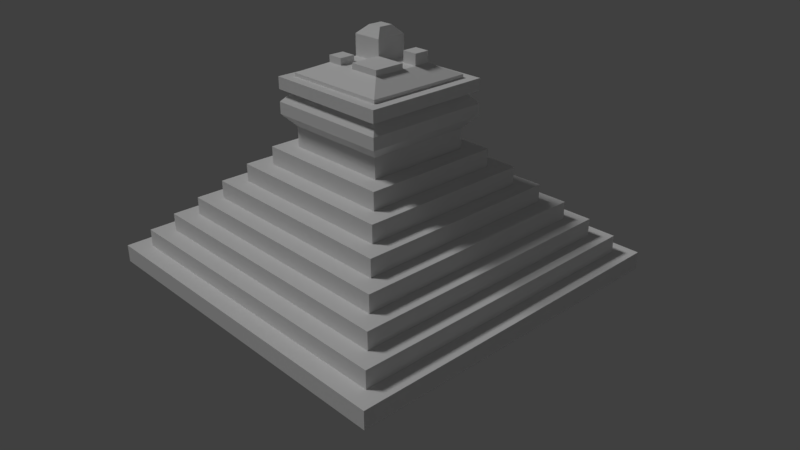 # Source: piramide_maia_curso.blend  (saved by Blender 2.79.0; exported with 4.5.12 LTS)
import bpy
from mathutils import Matrix  # noqa: F401  (used for matrix-valued properties, if any)

bpy.ops.wm.read_factory_settings(use_empty=True)
scene = bpy.context.scene
scene.name = 'Scene'

# ---- collections
col_collection_1 = bpy.data.collections.new('Collection 1'); scene.collection.children.link(col_collection_1)

# ---- materials (node trees are filled in below, after node groups)
mat_material = bpy.data.materials.new('Material')
mat_material.alpha_threshold = 0.0
mat_material.use_transparent_shadow = False
mat_material.roughness = 0.5
mat_material.line_color = (0.0, 0.0, 0.0, 1.0)

# ---- material node trees

# ---- world
world_world = bpy.data.worlds.new('World'); scene.world = world_world
world_world.color = (0.05088, 0.05088, 0.05088)
world_world.use_sun_shadow = False
world_world.sun_shadow_jitter_overblur = 0.0
world_world.cycles.sampling_method = 'MANUAL'

# ---- cameras
cam_camera = bpy.data.cameras.new('Camera')
cam_camera.clip_end = 100.0
cam_camera.lens = 35.0
cam_camera.sensor_width = 32.0
cam_camera.sensor_height = 18.0
cam_camera.ortho_scale = 7.314
cam_camera.dof.focus_distance = 0.0
cam_camera.dof.aperture_fstop = 128.0

# ---- lights
light_lamp = bpy.data.lights.new('Lamp', 'SUN')
light_lamp.transmission_factor = 0.0
light_lamp.cutoff_distance = 30.0
light_lamp.angle = 0.1993
light_lamp.energy = 1.0
light_lamp.shadow_buffer_clip_start = 1.001
light_lamp.shadow_soft_size = 0.1
light_lamp.shadow_cascade_max_distance = 1000.0

# ---- meshes
me_cube_002 = bpy.data.meshes.new('Cube.002')
me_cube_002.from_pydata([(1.041, -1.0, -7.941), (-0.9594, -1.0, -7.941), (-0.9594, 1.0, -7.941), (1.041, 1.0, -7.941), (0.9406, -0.9, -5.941), (-0.8594, -0.9, -5.941), (-0.8594, 0.9, -5.941), (0.9406, 0.9, -5.941), (1.041, -1.0, -5.941), (-0.9594, -1.0, -5.941), (1.041, 1.0, -5.941), (-0.9594, 1.0, -5.941), (0.8406, -0.8, -3.941), (-0.7594, -0.8, -3.941), (0.8406, 0.8, -3.941), (-0.7594, 0.8, -3.941), (0.9406, -0.9, -3.941), (-0.8594, -0.9, -3.941), (0.9406, 0.9, -3.941), (-0.8594, 0.9, -3.941), (0.7406, -0.7, -1.941), (-0.6594, -0.7, -1.941), (0.7406, 0.7, -1.941), (-0.6594, 0.7, -1.941), (0.8406, -0.8, -1.941), (-0.7594, -0.8, -1.941), (0.8406, 0.8, -1.941), (-0.7594, 0.8, -1.941), (0.6406, -0.6, 0.05895), (-0.5594, -0.6, 0.05895), (0.6406, 0.6, 0.05895), (-0.5594, 0.6, 0.05895), (0.7406, -0.7, 0.05895), (-0.6594, -0.7, 0.05895), (0.7406, 0.7, 0.05895), (-0.6594, 0.7, 0.05895), (0.5406, -0.5, 2.059), (-0.4594, -0.5, 2.059), (0.5406, 0.5, 2.059), (-0.4594, 0.5, 2.059), (0.6406, -0.6, 2.059), (-0.5594, -0.6, 2.059), (0.6406, 0.6, 2.059), (-0.5594, 0.6, 2.059), (0.4406, -0.4, 4.059), (-0.3594, -0.4, 4.059), (0.4406, 0.4, 4.059), (-0.3594, 0.4, 4.059), (0.5406, -0.5, 4.059), (-0.4594, -0.5, 4.059), (0.5406, 0.5, 4.059), (-0.4594, 0.5, 4.059), (0.3406, -0.3, 6.059), (-0.2594, -0.3, 6.059), (0.3406, 0.3, 6.059), (-0.2594, 0.3, 6.059), (0.4406, -0.4, 6.059), (-0.3594, -0.4, 6.059), (0.4406, 0.4, 6.059), (-0.3594, 0.4, 6.059), (0.3406, -0.3, 14.06), (-0.2594, -0.3, 14.06), (0.3406, 0.3, 14.06), (-0.2594, 0.3, 14.06), (-0.8594, -0.15, -5.941), (-0.7594, -0.15, -3.941), (-0.5594, -0.15, 2.059), (-0.4594, -0.15, 2.059), (-0.2594, -0.15, 14.06), (-0.6594, -0.15, -1.941), (0.7406, -0.15, 0.05895), (-0.6594, -0.15, 0.05895), (0.5406, -0.15, 4.059), (0.3406, -0.15, 6.059), (0.3406, -0.15, 14.06), (1.041, -0.15, -5.941), (-0.9594, -0.15, -5.941), (0.9406, -0.15, -5.941), (0.8406, -0.15, -3.941), (0.7406, -0.15, -1.941), (0.6406, -0.15, 0.05895), (0.6406, -0.15, 2.059), (-0.3594, -0.15, 4.059), (0.4406, -0.15, 6.059), (-0.3594, -0.15, 6.059), (1.041, -0.15, -7.941), (-0.9594, -0.15, -7.941), (0.9406, -0.15, -3.941), (-0.8594, -0.15, -3.941), (0.8406, -0.15, -1.941), (-0.7594, -0.15, -1.941), (-0.5594, -0.15, 0.05895), (0.5406, -0.15, 2.059), (-0.4594, -0.15, 4.059), (0.4406, -0.15, 4.059), (-0.2594, -0.15, 6.059), (1.041, 0.15, -7.941), (-0.9594, 0.15, -7.941), (0.9406, 0.15, -3.941), (-0.8594, 0.15, -3.941), (0.8406, 0.15, -1.941), (-0.7594, 0.15, -1.941), (-0.5594, 0.15, 0.05895), (0.5406, 0.15, 2.059), (-0.4594, 0.15, 4.059), (0.4406, 0.15, 4.059), (-0.2594, 0.15, 6.059), (1.041, 0.15, -5.941), (-0.9594, 0.15, -5.941), (0.9406, 0.15, -5.941), (-0.8594, 0.15, -5.941), (0.8406, 0.15, -3.941), (-0.7594, 0.15, -3.941), (0.7406, 0.15, -1.941), (-0.6594, 0.15, -1.941), (0.7406, 0.15, 0.05895), (-0.6594, 0.15, 0.05895), (0.6406, 0.15, 0.05895), (0.6406, 0.15, 2.059), (-0.5594, 0.15, 2.059), (-0.4594, 0.15, 2.059), (0.5406, 0.15, 4.059), (-0.3594, 0.15, 4.059), (0.4406, 0.15, 6.059), (-0.3594, 0.15, 6.059), (0.3406, 0.15, 6.059), (0.3406, 0.15, 14.06), (-0.2594, 0.15, 14.06), (-1.059, -0.15, -7.941), (-1.059, 0.15, -7.941), (-0.3594, -0.13, 6.059), (-1.059, -0.13, -7.941), (-0.3594, 0.13, 6.059), (-1.059, 0.13, -7.941), (-1.059, -0.15, -6.941), (-0.3594, -0.15, 7.059), (-1.059, 0.15, -6.941), (-0.3594, 0.15, 7.059), (-1.059, -0.13, -6.941), (-0.3594, -0.13, 7.059), (-1.059, 0.13, -6.941), (-0.3594, 0.13, 7.059), (-0.2594, -0.15, 6.059), (-0.2594, -0.13, 6.059), (-0.2594, 0.13, 6.059), (-0.2594, 0.15, 6.059), (-0.2594, -0.15, 7.059), (-0.2594, -0.13, 7.059), (-0.2594, 0.13, 7.059), (-0.2594, 0.15, 7.059)], [], [(96, 97, 2, 3), (5, 4, 16, 17), (0, 8, 9, 1), (97, 108, 11, 2), (2, 11, 10, 3), (107, 96, 3, 10), (4, 5, 9, 8), (77, 4, 8, 75), (110, 6, 11, 108), (6, 7, 10, 11), (65, 13, 25, 90), (7, 6, 19, 18), (109, 7, 18, 98), (64, 5, 17, 88), (12, 13, 17, 16), (78, 12, 16, 87), (112, 15, 19, 99), (15, 14, 18, 19), (113, 22, 34, 115), (13, 12, 24, 25), (14, 15, 27, 26), (111, 14, 26, 100), (20, 21, 25, 24), (79, 20, 24, 89), (114, 23, 27, 101), (23, 22, 26, 27), (30, 31, 43, 42), (69, 21, 33, 71), (21, 20, 32, 33), (22, 23, 35, 34), (28, 29, 33, 32), (80, 28, 32, 70), (102, 31, 35, 116), (31, 30, 34, 35), (67, 37, 49, 93), (117, 30, 42, 118), (91, 29, 41, 66), (29, 28, 40, 41), (36, 37, 41, 40), (92, 36, 40, 81), (120, 39, 43, 119), (39, 38, 42, 43), (82, 45, 57, 84), (37, 36, 48, 49), (38, 39, 51, 50), (103, 38, 50, 121), (44, 45, 49, 48), (94, 44, 48, 72), (122, 47, 51, 104), (47, 46, 50, 51), (54, 55, 63, 62), (45, 44, 56, 57), (46, 47, 59, 58), (105, 46, 58, 123), (52, 53, 57, 56), (73, 52, 56, 83), (106, 55, 59, 124), (55, 54, 58, 59), (126, 62, 63, 127), (125, 54, 62, 126), (95, 53, 61, 68), (53, 52, 60, 61), (52, 73, 74, 60), (60, 74, 68, 61), (53, 95, 84, 57), (44, 94, 83, 56), (45, 82, 93, 49), (36, 92, 72, 48), (37, 67, 66, 41), (28, 80, 81, 40), (29, 91, 71, 33), (21, 69, 90, 25), (12, 78, 89, 24), (20, 79, 70, 32), (13, 65, 88, 17), (4, 77, 87, 16), (5, 64, 76, 9), (8, 0, 85, 75), (1, 9, 76, 86), (0, 1, 86, 85), (109, 77, 75, 107), (111, 78, 87, 98), (113, 79, 89, 100), (117, 80, 70, 115), (103, 92, 81, 118), (122, 82, 84, 124), (105, 94, 72, 121), (125, 73, 83, 123), (106, 95, 68, 127), (55, 106, 127, 63), (54, 125, 123, 58), (46, 105, 121, 50), (47, 122, 124, 59), (38, 103, 118, 42), (31, 102, 119, 43), (39, 120, 104, 51), (30, 117, 115, 34), (23, 114, 116, 35), (22, 113, 100, 26), (14, 111, 98, 18), (6, 110, 99, 19), (15, 112, 101, 27), (7, 109, 107, 10), (73, 125, 126, 74), (74, 126, 127, 68), (95, 106, 124, 84), (94, 105, 123, 83), (92, 103, 121, 72), (80, 117, 118, 81), (78, 111, 100, 89), (79, 113, 115, 70), (77, 109, 98, 87), (75, 85, 96, 107), (85, 86, 97, 96), (131, 128, 134, 138), (86, 82, 84, 128), (97, 86, 128, 129), (122, 97, 129, 124), (133, 132, 141, 140), (130, 132, 133, 131), (134, 135, 139, 138), (137, 136, 140, 141), (124, 129, 136, 137), (135, 84, 142, 146), (137, 141, 148, 149), (130, 131, 138, 139), (128, 84, 135, 134), (129, 133, 140, 136), (144, 145, 149, 148), (142, 143, 147, 146), (139, 135, 146, 147), (124, 137, 149, 145), (132, 124, 145, 144), (84, 130, 143, 142), (130, 139, 147, 143), (141, 132, 144, 148)])
me_cube_002.materials.append(mat_material)
me_cube_002.use_remesh_preserve_volume = False
me_cube_002.use_remesh_preserve_attributes = False
me_cube_002.use_mirror_vertex_groups = False
me_cube_002.update()
me_cube_001 = bpy.data.meshes.new('Cube.001')
me_cube_001.from_pydata([(1.041, -1.0, -7.941), (-0.9594, -1.0, -7.941), (-0.9594, 1.0, -7.941), (1.041, 1.0, -7.941), (0.9406, -0.9, -5.941), (-0.8594, -0.9, -5.941), (-0.8594, 0.9, -5.941), (0.9406, 0.9, -5.941), (1.041, -1.0, -5.941), (-0.9594, -1.0, -5.941), (1.041, 1.0, -5.941), (-0.9594, 1.0, -5.941), (0.8406, -0.8, -3.941), (-0.7594, -0.8, -3.941), (0.8406, 0.8, -3.941), (-0.7594, 0.8, -3.941), (0.9406, -0.9, -3.941), (-0.8594, -0.9, -3.941), (0.9406, 0.9, -3.941), (-0.8594, 0.9, -3.941), (0.7406, -0.7, -1.941), (-0.6594, -0.7, -1.941), (0.7406, 0.7, -1.941), (-0.6594, 0.7, -1.941), (0.8406, -0.8, -1.941), (-0.7594, -0.8, -1.941), (0.8406, 0.8, -1.941), (-0.7594, 0.8, -1.941), (0.6406, -0.6, 0.05895), (-0.5594, -0.6, 0.05895), (0.6406, 0.6, 0.05895), (-0.5594, 0.6, 0.05895), (0.7406, -0.7, 0.05895), (-0.6594, -0.7, 0.05895), (0.7406, 0.7, 0.05895), (-0.6594, 0.7, 0.05895), (0.5406, -0.5, 2.059), (-0.4594, -0.5, 2.059), (0.5406, 0.5, 2.059), (-0.4594, 0.5, 2.059), (0.6406, -0.6, 2.059), (-0.5594, -0.6, 2.059), (0.6406, 0.6, 2.059), (-0.5594, 0.6, 2.059), (0.4406, -0.4, 4.059), (-0.3594, -0.4, 4.059), (0.4406, 0.4, 4.059), (-0.3594, 0.4, 4.059), (0.5406, -0.5, 4.059), (-0.4594, -0.5, 4.059), (0.5406, 0.5, 4.059), (-0.4594, 0.5, 4.059), (0.3406, -0.3, 6.059), (-0.2594, -0.3, 6.059), (0.3406, 0.3, 6.059), (-0.2594, 0.3, 6.059), (0.4406, -0.4, 6.059), (-0.3594, -0.4, 6.059), (0.4406, 0.4, 6.059), (-0.3594, 0.4, 6.059), (0.3406, -0.3, 14.06), (-0.2594, -0.3, 14.06), (0.3406, 0.3, 14.06), (-0.2594, 0.3, 14.06), (-0.8594, -0.15, -5.941), (-0.7594, -0.15, -3.941), (-0.5594, -0.15, 2.059), (-0.4594, -0.15, 2.059), (-0.2594, -0.15, 14.06), (-0.6594, -0.15, -1.941), (0.7406, -0.15, 0.05895), (-0.6594, -0.15, 0.05895), (0.5406, -0.15, 4.059), (0.3406, -0.15, 6.059), (0.3406, -0.15, 14.06), (1.041, -0.15, -5.941), (-0.9594, -0.15, -5.941), (0.9406, -0.15, -5.941), (0.8406, -0.15, -3.941), (0.7406, -0.15, -1.941), (0.6406, -0.15, 0.05895), (0.6406, -0.15, 2.059), (-0.3594, -0.15, 4.059), (0.4406, -0.15, 6.059), (-0.3594, -0.15, 6.059), (1.041, -0.15, -7.941), (-0.9594, -0.15, -7.941), (0.9406, -0.15, -3.941), (-0.8594, -0.15, -3.941), (0.8406, -0.15, -1.941), (-0.7594, -0.15, -1.941), (-0.5594, -0.15, 0.05895), (0.5406, -0.15, 2.059), (-0.4594, -0.15, 4.059), (0.4406, -0.15, 4.059), (-0.2594, -0.15, 6.059), (1.041, 0.15, -7.941), (-0.9594, 0.15, -7.941), (0.9406, 0.15, -3.941), (-0.8594, 0.15, -3.941), (0.8406, 0.15, -1.941), (-0.7594, 0.15, -1.941), (-0.5594, 0.15, 0.05895), (0.5406, 0.15, 2.059), (-0.4594, 0.15, 4.059), (0.4406, 0.15, 4.059), (-0.2594, 0.15, 6.059), (1.041, 0.15, -5.941), (-0.9594, 0.15, -5.941), (0.9406, 0.15, -5.941), (-0.8594, 0.15, -5.941), (0.8406, 0.15, -3.941), (-0.7594, 0.15, -3.941), (0.7406, 0.15, -1.941), (-0.6594, 0.15, -1.941), (0.7406, 0.15, 0.05895), (-0.6594, 0.15, 0.05895), (0.6406, 0.15, 0.05895), (0.6406, 0.15, 2.059), (-0.5594, 0.15, 2.059), (-0.4594, 0.15, 2.059), (0.5406, 0.15, 4.059), (-0.3594, 0.15, 4.059), (0.4406, 0.15, 6.059), (-0.3594, 0.15, 6.059), (0.3406, 0.15, 6.059), (0.3406, 0.15, 14.06), (-0.2594, 0.15, 14.06), (-1.059, -0.15, -7.941), (-1.059, 0.15, -7.941), (-0.3594, -0.13, 6.059), (-1.059, -0.13, -7.941), (-0.3594, 0.13, 6.059), (-1.059, 0.13, -7.941), (-1.059, -0.15, -6.941), (-0.3594, -0.15, 7.059), (-1.059, 0.15, -6.941), (-0.3594, 0.15, 7.059), (-1.059, -0.13, -6.941), (-0.3594, -0.13, 7.059), (-1.059, 0.13, -6.941), (-0.3594, 0.13, 7.059), (-0.2594, -0.15, 6.059), (-0.2594, -0.13, 6.059), (-0.2594, 0.13, 6.059), (-0.2594, 0.15, 6.059), (-0.2594, -0.15, 7.059), (-0.2594, -0.13, 7.059), (-0.2594, 0.13, 7.059), (-0.2594, 0.15, 7.059)], [], [(96, 97, 2, 3), (5, 4, 16, 17), (0, 8, 9, 1), (97, 108, 11, 2), (2, 11, 10, 3), (107, 96, 3, 10), (4, 5, 9, 8), (77, 4, 8, 75), (110, 6, 11, 108), (6, 7, 10, 11), (65, 13, 25, 90), (7, 6, 19, 18), (109, 7, 18, 98), (64, 5, 17, 88), (12, 13, 17, 16), (78, 12, 16, 87), (112, 15, 19, 99), (15, 14, 18, 19), (113, 22, 34, 115), (13, 12, 24, 25), (14, 15, 27, 26), (111, 14, 26, 100), (20, 21, 25, 24), (79, 20, 24, 89), (114, 23, 27, 101), (23, 22, 26, 27), (30, 31, 43, 42), (69, 21, 33, 71), (21, 20, 32, 33), (22, 23, 35, 34), (28, 29, 33, 32), (80, 28, 32, 70), (102, 31, 35, 116), (31, 30, 34, 35), (67, 37, 49, 93), (117, 30, 42, 118), (91, 29, 41, 66), (29, 28, 40, 41), (36, 37, 41, 40), (92, 36, 40, 81), (120, 39, 43, 119), (39, 38, 42, 43), (82, 45, 57, 84), (37, 36, 48, 49), (38, 39, 51, 50), (103, 38, 50, 121), (44, 45, 49, 48), (94, 44, 48, 72), (122, 47, 51, 104), (47, 46, 50, 51), (54, 55, 63, 62), (45, 44, 56, 57), (46, 47, 59, 58), (105, 46, 58, 123), (52, 53, 57, 56), (73, 52, 56, 83), (106, 55, 59, 124), (55, 54, 58, 59), (126, 62, 63, 127), (125, 54, 62, 126), (95, 53, 61, 68), (53, 52, 60, 61), (52, 73, 74, 60), (60, 74, 68, 61), (53, 95, 84, 57), (44, 94, 83, 56), (45, 82, 93, 49), (36, 92, 72, 48), (37, 67, 66, 41), (28, 80, 81, 40), (29, 91, 71, 33), (21, 69, 90, 25), (12, 78, 89, 24), (20, 79, 70, 32), (13, 65, 88, 17), (4, 77, 87, 16), (5, 64, 76, 9), (8, 0, 85, 75), (1, 9, 76, 86), (0, 1, 86, 85), (109, 77, 75, 107), (111, 78, 87, 98), (113, 79, 89, 100), (117, 80, 70, 115), (103, 92, 81, 118), (122, 82, 84, 124), (105, 94, 72, 121), (125, 73, 83, 123), (106, 95, 68, 127), (55, 106, 127, 63), (54, 125, 123, 58), (46, 105, 121, 50), (47, 122, 124, 59), (38, 103, 118, 42), (31, 102, 119, 43), (39, 120, 104, 51), (30, 117, 115, 34), (23, 114, 116, 35), (22, 113, 100, 26), (14, 111, 98, 18), (6, 110, 99, 19), (15, 112, 101, 27), (7, 109, 107, 10), (73, 125, 126, 74), (74, 126, 127, 68), (95, 106, 124, 84), (94, 105, 123, 83), (92, 103, 121, 72), (80, 117, 118, 81), (78, 111, 100, 89), (79, 113, 115, 70), (77, 109, 98, 87), (75, 85, 96, 107), (85, 86, 97, 96), (131, 128, 134, 138), (86, 82, 84, 128), (97, 86, 128, 129), (122, 97, 129, 124), (133, 132, 141, 140), (130, 132, 133, 131), (134, 135, 139, 138), (137, 136, 140, 141), (124, 129, 136, 137), (135, 84, 142, 146), (137, 141, 148, 149), (130, 131, 138, 139), (128, 84, 135, 134), (129, 133, 140, 136), (144, 145, 149, 148), (142, 143, 147, 146), (139, 135, 146, 147), (124, 137, 149, 145), (132, 124, 145, 144), (84, 130, 143, 142), (130, 139, 147, 143), (141, 132, 144, 148)])
me_cube_001.materials.append(mat_material)
me_cube_001.use_remesh_preserve_volume = False
me_cube_001.use_remesh_preserve_attributes = False
me_cube_001.use_mirror_vertex_groups = False
me_cube_001.update()
me_cube = bpy.data.meshes.new('Cube')
me_cube.from_pydata([(1.091, -1.091, -1.0), (-0.9093, -1.091, -1.0), (-0.9093, 0.9093, -1.0), (1.091, 0.9093, -1.0), (0.9907, -0.9907, 1.0), (-0.8093, -0.9907, 1.0), (-0.8093, 0.8093, 1.0), (0.9907, 0.8093, 1.0), (1.091, -1.091, 1.0), (-0.9093, -1.091, 1.0), (1.091, 0.9093, 1.0), (-0.9093, 0.9093, 1.0), (0.8907, -0.8907, 3.0), (-0.7093, -0.8907, 3.0), (0.8907, 0.7093, 3.0), (-0.7093, 0.7093, 3.0), (0.9907, -0.9907, 3.0), (-0.8093, -0.9907, 3.0), (0.9907, 0.8093, 3.0), (-0.8093, 0.8093, 3.0), (0.7907, -0.7907, 5.0), (-0.6093, -0.7907, 5.0), (0.7907, 0.6093, 5.0), (-0.6093, 0.6093, 5.0), (0.8907, -0.8907, 5.0), (-0.7093, -0.8907, 5.0), (0.8907, 0.7093, 5.0), (-0.7093, 0.7093, 5.0), (0.6907, -0.6907, 7.0), (-0.5093, -0.6907, 7.0), (0.6907, 0.5093, 7.0), (-0.5093, 0.5093, 7.0), (0.7907, -0.7907, 7.0), (-0.6093, -0.7907, 7.0), (0.7907, 0.6093, 7.0), (-0.6093, 0.6093, 7.0), (0.5907, -0.5907, 9.0), (-0.4093, -0.5907, 9.0), (0.5907, 0.4093, 9.0), (-0.4093, 0.4093, 9.0), (0.6907, -0.6907, 9.0), (-0.5093, -0.6907, 9.0), (0.6907, 0.5093, 9.0), (-0.5093, 0.5093, 9.0), (0.4907, -0.4907, 11.0), (-0.3093, -0.4907, 11.0), (0.4907, 0.3093, 11.0), (-0.3093, 0.3093, 11.0), (0.5907, -0.5907, 11.0), (-0.4093, -0.5907, 11.0), (0.5907, 0.4093, 11.0), (-0.4093, 0.4093, 11.0), (0.3907, -0.3907, 13.0), (-0.2093, -0.3907, 13.0), (0.3907, 0.2093, 13.0), (-0.2093, 0.2093, 13.0), (0.4907, -0.4907, 13.0), (-0.3093, -0.4907, 13.0), (0.4907, 0.3093, 13.0), (-0.3093, 0.3093, 13.0), (0.3907, -0.3907, 21.0), (-0.2093, -0.3907, 21.0), (0.3907, 0.2093, 21.0), (-0.2093, 0.2093, 21.0), (-0.8093, -0.2407, 1.0), (-0.7093, -0.2407, 3.0), (-0.5093, -0.2407, 9.0), (-0.4093, -0.2407, 9.0), (-0.2093, -0.2407, 21.0), (-0.6093, -0.2407, 5.0), (0.7907, -0.2407, 7.0), (-0.6093, -0.2407, 7.0), (0.5907, -0.2407, 11.0), (0.3907, -0.2407, 13.0), (0.3907, -0.2407, 21.0), (1.091, -0.2407, 1.0), (-0.9093, -0.2407, 1.0), (0.9907, -0.2407, 1.0), (0.8907, -0.2407, 3.0), (0.7907, -0.2407, 5.0), (0.6907, -0.2407, 7.0), (0.6907, -0.2407, 9.0), (-0.3093, -0.2407, 11.0), (0.4907, -0.2407, 13.0), (-0.3093, -0.2407, 13.0), (1.091, -0.2407, -1.0), (-0.9093, -0.2407, -1.0), (0.9907, -0.2407, 3.0), (-0.8093, -0.2407, 3.0), (0.8907, -0.2407, 5.0), (-0.7093, -0.2407, 5.0), (-0.5093, -0.2407, 7.0), (0.5907, -0.2407, 9.0), (-0.4093, -0.2407, 11.0), (0.4907, -0.2407, 11.0), (-0.2093, -0.2407, 13.0), (1.091, 0.05933, -1.0), (-0.9093, 0.05933, -1.0), (0.9907, 0.05933, 3.0), (-0.8093, 0.05933, 3.0), (0.8907, 0.05933, 5.0), (-0.7093, 0.05933, 5.0), (-0.5093, 0.05933, 7.0), (0.5907, 0.05933, 9.0), (-0.4093, 0.05933, 11.0), (0.4907, 0.05933, 11.0), (1.091, 0.05933, 1.0), (-0.9093, 0.05933, 1.0), (0.9907, 0.05933, 1.0), (-0.8093, 0.05933, 1.0), (0.8907, 0.05933, 3.0), (-0.7093, 0.05933, 3.0), (0.7907, 0.05933, 5.0), (-0.6093, 0.05933, 5.0), (0.7907, 0.05933, 7.0), (-0.6093, 0.05933, 7.0), (0.6907, 0.05933, 7.0), (0.6907, 0.05933, 9.0), (-0.5093, 0.05933, 9.0), (-0.4093, 0.05933, 9.0), (0.5907, 0.05933, 11.0), (-0.3093, 0.05933, 11.0), (0.4907, 0.05933, 13.0), (-0.3093, 0.05933, 13.0), (0.3907, 0.05933, 13.0), (0.3907, 0.05933, 21.0), (-0.2093, 0.05933, 21.0), (-1.009, -0.2407, -1.0), (-1.009, 0.05933, -1.0), (-1.009, -0.2207, -1.0), (-1.009, 0.03933, -1.0), (-1.009, -0.2407, -2.384e-06), (-0.3093, -0.2407, 14.0), (-1.009, 0.05933, -2.384e-06), (-0.3093, 0.05933, 14.0), (-1.009, -0.2207, -2.384e-06), (-0.3093, -0.2207, 14.0), (-1.009, 0.03933, -2.384e-06), (-0.3093, 0.03933, 14.0), (-0.2093, -0.2207, 13.0), (-0.2093, 0.03933, 13.0), (-0.2093, 0.05933, 13.0), (-0.2093, -0.2407, 14.0), (-0.2093, -0.2207, 14.0), (-0.2093, 0.03933, 14.0), (-0.2093, 0.05933, 14.0), (-1.009, 0.03933, -0.6), (-0.9893, 0.03933, -0.6), (-1.009, -0.2207, -0.6), (-0.9893, -0.2207, -0.6), (-0.9893, 0.03933, -0.2), (-0.9893, -0.2207, -0.2), (-0.9693, -0.2207, -0.2), (-0.9693, 0.03933, -0.2), (-0.9693, 0.03933, 0.2), (-0.9693, -0.2207, 0.2), (-0.9493, 0.03933, 0.2), (-0.9493, 0.03933, 0.6), (-0.9493, -0.2207, 0.2), (-0.9493, -0.2207, 0.6), (-0.9293, -0.2207, 0.6), (-0.9293, 0.03933, 0.6), (-0.9293, 0.03933, 1.0), (-0.9093, 0.03933, 1.0), (-0.9293, -0.2207, 1.0), (-0.9093, 0.03933, 1.4), (-0.8893, 0.03933, 1.4), (-0.9093, -0.2207, 1.0), (-0.9093, -0.2207, 1.4), (-0.8893, 0.03933, 1.8), (-0.8693, 0.03933, 1.8), (-0.8893, -0.2207, 1.4), (-0.8893, -0.2207, 1.8), (-0.8693, -0.2207, 1.8), (-0.8693, 0.03933, 2.2), (-0.8693, -0.2207, 2.2), (-0.8493, 0.03933, 2.2), (-0.8493, 0.03933, 2.6), (-0.8293, 0.03933, 2.6), (-0.8493, -0.2207, 2.2), (-0.8493, -0.2207, 2.6), (-0.8293, 0.03933, 3.0), (-0.8293, -0.2207, 2.6), (-0.8293, -0.2207, 3.0), (-0.8093, 0.03933, 3.0), (-0.8093, 0.03933, 3.4), (-0.8093, -0.2207, 3.0), (-0.8093, -0.2207, 3.4), (-0.7893, -0.2207, 3.4), (-0.7893, 0.03933, 3.4), (-0.7893, 0.03933, 3.8), (-0.7893, -0.2207, 3.8), (-0.7693, -0.2207, 3.8), (-0.7693, 0.03933, 3.8), (-0.7693, 0.03933, 4.2), (-0.7693, -0.2207, 4.2), (-0.7493, -0.2207, 4.2), (-0.7493, 0.03933, 4.2), (-0.7493, 0.03933, 4.6), (-0.7293, 0.03933, 4.6), (-0.7493, -0.2207, 4.6), (-0.7293, 0.03933, 5.0), (-0.7093, 0.03933, 5.0), (-0.7293, -0.2207, 4.6), (-0.7293, -0.2207, 5.0), (-0.7093, -0.2207, 5.0), (-0.7093, 0.03933, 5.4), (-0.6893, 0.03933, 5.4), (-0.7093, -0.2207, 5.4), (-0.6893, 0.03933, 5.8), (-0.6893, -0.2207, 5.4), (-0.6893, -0.2207, 5.8), (-0.6693, 0.03933, 5.8), (-0.6693, 0.03933, 6.2), (-0.6693, -0.2207, 5.8), (-0.6693, -0.2207, 6.2), (-0.6493, 0.03933, 6.2), (-0.6493, 0.03933, 6.6), (-0.6493, -0.2207, 6.2), (-0.6493, -0.2207, 6.6), (-0.6293, 0.03933, 6.6), (-0.6293, 0.03933, 7.0), (-0.6293, -0.2207, 6.6), (-0.6293, -0.2207, 7.0), (-0.6093, 0.03933, 7.0), (-0.6093, 0.03933, 7.4), (-0.6093, -0.2207, 7.0), (-0.6093, -0.2207, 7.4), (-0.5893, -0.2207, 7.4), (-0.5893, 0.03933, 7.4), (-0.5893, 0.03933, 7.8), (-0.5893, -0.2207, 7.8), (-0.5693, 0.03933, 7.8), (-0.5693, 0.03933, 8.2), (-0.5493, 0.03933, 8.2), (-0.5693, -0.2207, 7.8), (-0.5693, -0.2207, 8.2), (-0.5493, 0.03933, 8.6), (-0.5293, 0.03933, 8.6), (-0.5493, -0.2207, 8.2), (-0.5493, -0.2207, 8.6), (-0.5293, -0.2207, 8.6), (-0.5293, 0.03933, 9.0), (-0.5093, 0.03933, 9.0), (-0.5293, -0.2207, 9.0), (-0.5093, 0.03933, 9.4), (-0.4893, 0.03933, 9.4), (-0.5093, -0.2207, 9.0), (-0.5093, -0.2207, 9.4), (-0.4893, -0.2207, 9.4), (-0.4893, 0.03933, 9.8), (-0.4893, -0.2207, 9.8), (-0.4693, 0.03933, 9.8), (-0.4693, 0.03933, 10.2), (-0.4493, 0.03933, 10.2), (-0.4693, -0.2207, 9.8), (-0.4693, -0.2207, 10.2), (-0.4493, -0.2207, 10.2), (-0.4493, 0.03933, 10.6), (-0.4493, -0.2207, 10.6), (-0.4293, -0.2207, 10.6), (-0.4293, 0.03933, 10.6), (-0.4293, 0.03933, 11.0), (-0.4093, 0.03933, 11.0), (-0.4293, -0.2207, 11.0), (-0.4093, -0.2207, 11.0), (-0.4093, 0.03933, 11.4), (-0.3893, 0.03933, 11.4), (-0.4093, -0.2207, 11.4), (-0.3893, 0.03933, 11.8), (-0.3693, 0.03933, 11.8), (-0.3893, -0.2207, 11.4), (-0.3893, -0.2207, 11.8), (-0.3693, 0.03933, 12.2), (-0.3693, -0.2207, 11.8), (-0.3693, -0.2207, 12.2), (-0.3493, 0.03933, 12.2), (-0.3493, 0.03933, 12.6), (-0.3493, -0.2207, 12.2), (-0.3493, -0.2207, 12.6), (-0.3293, -0.2207, 12.6), (-0.3293, 0.03933, 12.6), (-0.3293, 0.03933, 13.0), (-0.3093, 0.03933, 13.0), (-0.3293, -0.2207, 13.0), (-0.3093, -0.2207, 13.0), (-0.2093, 0.2093, 15.27), (-0.2693, 0.2693, 16.6), (-0.2693, 0.2693, 17.93), (-0.2093, 0.2093, 19.27), (-0.2093, 0.2093, 20.6), (0.3907, 0.2093, 20.6), (0.3907, 0.2093, 19.27), (0.4507, 0.2693, 17.93), (0.4507, 0.2693, 16.6), (0.3907, 0.2093, 15.27), (0.3907, -0.3907, 20.6), (0.3907, -0.3907, 19.27), (0.4507, -0.4507, 17.93), (0.4507, -0.4507, 16.6), (0.3907, -0.3907, 15.27), (-0.2093, -0.3907, 15.27), (-0.2693, -0.4507, 16.6), (-0.2693, -0.4507, 17.93), (-0.2093, -0.3907, 19.27), (-0.2093, -0.3907, 20.6), (0.3907, -0.2407, 15.27), (0.4507, -0.2707, 16.6), (0.4507, -0.2707, 17.93), (0.3907, -0.2407, 19.27), (0.3907, -0.2407, 20.6), (-0.2093, -0.2407, 15.27), (-0.2693, -0.2707, 16.6), (-0.2693, -0.2707, 17.93), (-0.2093, -0.2407, 19.27), (-0.2093, -0.2407, 20.6), (-0.2093, 0.05933, 15.27), (-0.2693, 0.08933, 16.6), (-0.2693, 0.08933, 17.93), (-0.2093, 0.05933, 19.27), (-0.2093, 0.05933, 20.6), (0.3907, 0.05933, 15.27), (0.4507, 0.08933, 16.6), (0.4507, 0.08933, 17.93), (0.3907, 0.05933, 19.27), (0.3907, 0.05933, 20.6), (-0.2693, 0.2693, 19.27), (-0.2693, 0.2693, 20.6), (0.4507, 0.2693, 20.6), (0.4507, 0.2693, 19.27), (0.4507, -0.4507, 20.6), (0.4507, -0.4507, 19.27), (-0.2693, -0.4507, 19.27), (-0.2693, -0.4507, 20.6), (0.4507, -0.2707, 19.27), (0.4507, -0.2707, 20.6), (-0.2693, -0.2707, 19.27), (-0.2693, -0.2707, 20.6), (-0.2693, 0.08933, 19.27), (-0.2693, 0.08933, 20.6), (0.4507, 0.08933, 19.27), (0.4507, 0.08933, 20.6), (0.2646, -0.2646, 22.12), (-0.0833, -0.2646, 22.12), (-0.0833, 0.0833, 22.12), (0.2646, 0.0833, 22.12), (-0.0833, -0.1776, 22.12), (0.2646, -0.003685, 22.12), (-0.0833, -0.003685, 22.12), (0.2646, -0.1776, 22.12), (0.4507, -0.4507, 17.27), (-0.2693, -0.4507, 17.27), (0.09067, -0.4507, 16.6), (0.09067, -0.4507, 17.93), (0.09067, -0.4507, 17.27), (-0.2093, -0.09067, 13.0), (-0.2093, -0.2407, 14.13), (-0.2093, 0.05933, 14.13), (-0.2093, -0.09067, 15.27), (0.2743, -0.09067, 13.57), (-0.2093, -0.01567, 13.0), (-0.2093, -0.2407, 14.7), (-0.2093, 0.05933, 14.7), (-0.2093, -0.01567, 15.27), (-0.2093, -0.1657, 13.0), (-0.2093, -0.2407, 13.57), (-0.2093, 0.05933, 13.57), (-0.2093, -0.1657, 15.27), (0.2743, -0.09067, 15.27), (0.2743, -0.09067, 14.7), (-0.2093, -0.01567, 14.13), (-0.2093, -0.1657, 14.13), (-0.2093, -0.1657, 13.57), (-0.2093, -0.01567, 13.57), (-0.2093, -0.01567, 14.7), (-0.2093, -0.1657, 14.7), (0.1702, -0.1657, 13.0), (0.1702, -0.09067, 13.0), (0.1702, -0.1657, 15.27), (0.1702, -0.09067, 15.27), (0.1702, -0.09067, 14.7), (0.1702, -0.09067, 13.57), (0.1702, -0.09067, 14.13), (0.1702, -0.1657, 14.13), (0.1702, -0.01567, 13.0), (0.1702, -0.01567, 15.27), (0.1702, -0.01567, 14.13), (0.1702, -0.1657, 13.57), (0.1702, -0.01567, 13.57), (0.1702, -0.01567, 14.7), (0.1702, -0.1657, 14.7), (0.2743, -0.09067, 14.13), (0.2743, -0.09067, 13.0), (0.2743, -0.01567, 13.0), (0.2743, -0.01567, 15.27), (0.2743, -0.01567, 14.13), (0.2743, -0.01567, 13.57), (0.2743, -0.01567, 14.7), (0.1702, 0.1433, 13.57), (0.1702, 0.1433, 14.13), (0.1702, 0.1433, 13.0), (0.2743, 0.1433, 13.0), (0.1702, 0.1433, 14.7), (0.1702, 0.1433, 15.27), (0.2743, 0.1433, 13.57), (0.2743, 0.1433, 14.13), (0.2743, 0.1433, 14.7), (0.2743, 0.1433, 15.27), (0.06056, -0.1657, 15.27), (0.06056, -0.1657, 13.57), (-0.2093, -0.1657, 13.85), (-0.2093, -0.1657, 13.28), (-0.2093, -0.1657, 14.98), (-0.2093, -0.1657, 14.42), (0.06056, -0.1657, 13.0), (0.1702, -0.1657, 13.85), (0.1702, -0.1657, 13.28), (0.1702, -0.1657, 14.98), (0.1702, -0.1657, 14.42), (0.06056, -0.1657, 14.7), (0.06056, -0.1657, 14.13), (0.06056, -0.1657, 13.85), (0.06056, -0.1657, 14.42), (0.06056, -0.1657, 13.28), (0.06056, -0.1657, 14.98), (0.06056, -0.243, 15.27), (0.1702, -0.243, 15.27), (0.06056, -0.243, 13.57), (0.1702, -0.243, 13.57), (0.06056, -0.243, 13.0), (0.1702, -0.243, 13.0), (0.1702, -0.243, 13.85), (0.1702, -0.243, 14.13), (0.1702, -0.243, 13.28), (0.1702, -0.243, 14.98), (0.1702, -0.243, 14.42), (0.1702, -0.243, 14.7), (0.06056, -0.243, 14.7), (0.06056, -0.243, 14.13), (0.06056, -0.243, 13.85), (0.06056, -0.243, 14.42), (0.06056, -0.243, 13.28), (0.06056, -0.243, 14.98), (1.091, -0.09067, -1.0), (-0.9093, -0.09067, -1.0), (0.9907, -0.09067, 3.0), (0.8907, -0.09067, 5.0), (0.5907, -0.09067, 9.0), (0.4907, -0.09067, 11.0), (1.091, -0.09067, 1.0), (0.9907, -0.09067, 1.0), (0.8907, -0.09067, 3.0), (0.7907, -0.09067, 5.0), (0.7907, -0.09067, 7.0), (0.6907, -0.09067, 7.0), (0.6907, -0.09067, 9.0), (0.5907, -0.09067, 11.0), (0.4907, -0.09067, 13.0), (0.3907, -0.09067, 13.0), (0.3907, -0.09067, 21.0), (-1.009, -0.09067, -1.0), (0.3907, -0.09067, 15.27), (0.4507, -0.09067, 16.6), (0.4507, -0.09067, 17.93), (0.3907, -0.09067, 19.27), (0.3907, -0.09067, 20.6), (0.4507, -0.09067, 19.27), (0.4507, -0.09067, 20.6), (0.2646, -0.09067, 22.12), (-0.2093, -0.09067, 21.0), (-0.2693, -0.09067, 16.6), (-0.2693, -0.09067, 17.93), (-0.2093, -0.09067, 19.27), (-0.2093, -0.09067, 20.6), (-0.2693, -0.09067, 19.27), (-0.2693, -0.09067, 20.6), (-0.0833, -0.09067, 22.12), (0.09067, -1.091, -1.0), (0.09067, 0.9093, -1.0), (0.09067, -1.091, 1.0), (0.09067, 0.9093, 1.0), (0.09067, -0.9907, 1.0), (0.09067, 0.8093, 1.0), (0.09067, -0.9907, 3.0), (0.09067, 0.8093, 3.0), (0.09067, -0.8907, 3.0), (0.09067, 0.7093, 3.0), (0.09067, -0.8907, 5.0), (0.09067, 0.7093, 5.0), (0.09067, -0.7907, 5.0), (0.09067, 0.6093, 5.0), (0.09067, -0.7907, 7.0), (0.09067, 0.6093, 7.0), (0.09067, -0.6907, 7.0), (0.09067, 0.5093, 7.0), (0.09067, -0.6907, 9.0), (0.09067, 0.5093, 9.0), (0.09067, -0.5907, 9.0), (0.09067, 0.4093, 9.0), (0.09067, -0.5907, 11.0), (0.09067, 0.4093, 11.0), (0.09067, -0.4907, 11.0), (0.09067, 0.3093, 11.0), (0.09067, -0.4907, 13.0), (0.09067, 0.3093, 13.0), (0.09067, -0.3907, 13.0), (0.09067, 0.2093, 13.0), (0.09067, -0.3907, 21.0), (0.09067, 0.2093, 21.0), (0.09067, -0.2407, -1.0), (0.09067, 0.05933, -1.0), (0.09067, -0.3907, 15.27), (0.09067, -0.3907, 19.27), (0.09067, -0.3907, 20.6), (0.09067, 0.2093, 15.27), (0.09067, 0.2693, 16.6), (0.09067, 0.2693, 17.93), (0.09067, 0.2093, 19.27), (0.09067, 0.2093, 20.6), (0.09067, -0.4507, 19.27), (0.09067, -0.4507, 20.6), (0.09067, 0.2693, 19.27), (0.09067, 0.2693, 20.6), (0.09067, -0.09067, 22.12), (0.09067, -0.1776, 22.12), (0.09067, 0.0833, 22.12), (0.09067, -0.003685, 22.12), (0.09067, -0.09067, -1.0), (0.09067, -0.2646, 22.12), (0.1776, -0.09067, 22.12), (0.1776, 0.0833, 22.12), (0.2646, 0.03981, 22.12), (0.2646, -0.04718, 22.12), (0.1776, -0.003685, 22.12), (0.09067, 0.03981, 22.12), (0.09067, -0.04718, 22.12), (0.1776, 0.03981, 22.12), (0.1776, -0.04718, 22.12), (-0.0833, -0.2211, 22.12), (-0.0833, -0.1342, 22.12), (0.003685, -0.2646, 22.12), (0.003685, -0.09067, 22.12), (0.003685, -0.1776, 22.12), (0.09067, -0.2211, 22.12), (0.09067, -0.1342, 22.12), (0.003685, -0.2211, 22.12), (0.003685, -0.1342, 22.12), (-0.0833, -0.2211, 22.86), (-0.0833, -0.1776, 22.86), (0.003685, -0.2646, 22.86), (-0.0833, -0.2646, 22.86), (0.003685, -0.1776, 22.86), (0.003685, -0.2211, 22.86), (-0.0833, -0.09067, 24.44), (-0.0833, -0.003685, 24.44), (0.09067, -0.003685, 24.44), (-0.0833, 0.0833, 24.44), (0.003684, -0.09067, 24.44), (0.09067, -0.09067, 24.44), (0.09067, 0.0833, 24.44), (0.09067, 0.03981, 24.44), (0.09067, -0.04718, 24.44), (0.1776, -0.09067, 22.76), (0.2646, -0.09067, 22.76), (0.09067, -0.1776, 22.76), (0.2646, -0.1776, 22.76), (0.2646, -0.2646, 22.76), (0.09067, -0.2646, 22.76), (0.09067, -0.2211, 22.76), (0.09067, -0.1342, 22.76), (0.09067, -0.09067, 22.76), (0.1776, 0.0833, 23.37), (0.2646, 0.0833, 23.37), (0.2646, 0.03981, 23.37), (0.2646, -0.003685, 23.37), (0.1776, -0.003685, 23.37), (0.1776, 0.03981, 23.37), (-0.02833, -0.04615, 25.4), (-0.02833, -0.005621, 25.4), (0.05273, -0.005621, 25.4), (-0.02833, 0.03491, 25.4), (0.0122, -0.04615, 25.4), (0.05273, -0.04615, 25.4), (0.05273, 0.03491, 25.4), (0.05273, 0.01464, 25.4), (0.05273, -0.02588, 25.4), (0.2743, -0.01567, 0.1311), (0.1702, -0.01567, 0.1311), (0.1702, 0.1433, 0.1311), (0.2743, 0.1433, 0.1311), (0.2743, -0.3317, 13.0), (0.1702, -0.3317, 13.0), (0.2743, -0.3317, 0.1311), (0.1702, -0.3317, 0.1311), (-0.08532, 0.1433, 13.0), (-0.08532, -0.01567, 13.0), (-0.08532, 0.1433, 0.1311), (-0.08532, -0.01567, 0.1311), (-0.08532, -0.3317, 13.0), (-0.08532, -0.3317, 0.1311)], [], [(510, 97, 2, 478), (481, 4, 16, 483), (477, 479, 9, 1), (97, 107, 11, 2), (478, 480, 10, 3), (106, 96, 3, 10), (481, 5, 9, 479), (77, 4, 8, 75), (109, 6, 11, 107), (482, 7, 10, 480), (65, 13, 25, 90), (482, 6, 19, 484), (108, 7, 18, 98), (64, 5, 17, 88), (485, 13, 17, 483), (78, 12, 16, 87), (111, 15, 19, 99), (486, 14, 18, 484), (112, 22, 34, 114), (485, 12, 24, 487), (486, 15, 27, 488), (110, 14, 26, 100), (489, 21, 25, 487), (79, 20, 24, 89), (113, 23, 27, 101), (490, 22, 26, 488), (494, 31, 43, 496), (69, 21, 33, 71), (489, 20, 32, 491), (490, 23, 35, 492), (493, 29, 33, 491), (80, 28, 32, 70), (102, 31, 35, 115), (494, 30, 34, 492), (67, 37, 49, 93), (116, 30, 42, 117), (91, 29, 41, 66), (493, 28, 40, 495), (497, 37, 41, 495), (92, 36, 40, 81), (119, 39, 43, 118), (498, 38, 42, 496), (82, 45, 57, 84), (497, 36, 48, 499), (498, 39, 51, 500), (103, 38, 50, 120), (501, 45, 49, 499), (94, 44, 48, 72), (121, 47, 51, 104), (502, 46, 50, 500), (518, 290, 63, 508), (501, 44, 56, 503), (502, 47, 59, 504), (105, 46, 58, 122), (505, 53, 57, 503), (73, 52, 56, 83), (141, 55, 59, 123), (506, 54, 58, 504), (507, 60, 342, 528), (325, 291, 62, 125), (315, 305, 61, 68), (513, 296, 60, 507), (296, 310, 74, 60), (53, 95, 84, 57), (44, 94, 83, 56), (45, 82, 93, 49), (36, 92, 72, 48), (37, 67, 66, 41), (28, 80, 81, 40), (29, 91, 71, 33), (21, 69, 90, 25), (12, 78, 89, 24), (20, 79, 70, 32), (13, 65, 88, 17), (4, 77, 87, 16), (5, 64, 76, 9), (8, 0, 85, 75), (1, 9, 76, 86), (477, 1, 86, 509), (450, 77, 75, 449), (451, 78, 87, 445), (452, 79, 89, 446), (454, 80, 70, 453), (447, 92, 81, 455), (121, 82, 84, 123), (448, 94, 72, 456), (458, 73, 83, 457), (473, 315, 68, 469), (290, 320, 126, 63), (54, 124, 122, 58), (46, 105, 120, 50), (47, 121, 123, 59), (38, 103, 117, 42), (31, 102, 118, 43), (39, 119, 104, 51), (30, 116, 114, 34), (23, 113, 115, 35), (22, 112, 100, 26), (14, 110, 98, 18), (6, 109, 99, 19), (15, 111, 101, 27), (7, 108, 106, 10), (465, 325, 125, 459), (125, 62, 345, 531, 347), (95, 364, 355, 360, 141, 123, 84), (448, 105, 122, 457), (447, 103, 120, 456), (454, 116, 117, 455), (451, 110, 100, 446), (452, 112, 114, 453), (450, 108, 98, 445), (449, 443, 96, 106), (527, 444, 97, 510), (129, 127, 131, 135), (86, 82, 84, 127), (444, 86, 127, 460), (121, 97, 128, 123), (130, 283, 138, 137), (285, 283, 130, 129), (131, 132, 136, 135), (134, 133, 137, 138), (123, 128, 133, 134), (132, 84, 95, 142), (134, 138, 144, 145), (285, 129, 135, 136), (127, 84, 132, 131), (128, 130, 137, 133), (140, 141, 145, 144), (95, 139, 143, 142), (136, 132, 142, 143), (123, 134, 145, 141), (283, 123, 141, 140), (84, 285, 139, 95), (285, 136, 143, 139), (138, 283, 140, 144), (147, 146, 148, 149), (146, 130, 129, 148), (153, 150, 151, 152), (150, 147, 149, 151), (156, 154, 155, 158), (154, 153, 152, 155), (161, 157, 159, 160), (157, 156, 158, 159), (163, 162, 164, 167), (162, 161, 160, 164), (166, 165, 168, 171), (165, 163, 167, 168), (170, 169, 172, 173), (169, 166, 171, 172), (176, 174, 175, 179), (174, 170, 173, 175), (178, 177, 180, 182), (177, 176, 179, 180), (184, 181, 183, 186), (181, 178, 182, 183), (189, 185, 187, 188), (185, 184, 186, 187), (193, 190, 191, 192), (190, 189, 188, 191), (197, 194, 195, 196), (194, 193, 192, 195), (199, 198, 200, 203), (198, 197, 196, 200), (202, 201, 204, 205), (201, 199, 203, 204), (207, 206, 208, 210), (206, 202, 205, 208), (212, 209, 211, 214), (209, 207, 210, 211), (216, 213, 215, 218), (213, 212, 214, 215), (220, 217, 219, 222), (217, 216, 218, 219), (224, 221, 223, 226), (221, 220, 222, 223), (229, 225, 227, 228), (225, 224, 226, 227), (232, 230, 231, 235), (230, 229, 228, 231), (234, 233, 236, 239), (233, 232, 235, 236), (238, 237, 240, 241), (237, 234, 239, 240), (243, 242, 244, 247), (242, 238, 241, 244), (246, 245, 248, 249), (245, 243, 247, 248), (252, 250, 251, 255), (250, 246, 249, 251), (254, 253, 256, 257), (253, 252, 255, 256), (261, 258, 259, 260), (258, 254, 257, 259), (263, 262, 264, 265), (262, 261, 260, 264), (267, 266, 268, 271), (266, 263, 265, 268), (270, 269, 272, 274), (269, 267, 271, 272), (276, 273, 275, 278), (273, 270, 274, 275), (281, 277, 279, 280), (277, 276, 278, 279), (283, 282, 284, 285), (282, 281, 280, 284), (458, 124, 321, 461), (461, 321, 322, 462), (462, 322, 323, 463), (463, 323, 324, 464), (297, 309, 334, 331), (55, 141, 366, 357, 362, 316, 286), (286, 316, 317, 287), (287, 317, 318, 288), (288, 318, 319, 289), (464, 324, 340, 466), (375, 361, 311, 367, 412), (316, 363, 358, 367, 311, 312, 470, 317), (470, 312, 313, 471), (471, 313, 314, 472), (518, 291, 328, 522), (52, 73, 306, 300), (300, 306, 307, 299), (299, 307, 308, 298, 350), (298, 308, 309, 297), (513, 305, 333, 520), (505, 52, 300, 511), (301, 511, 300, 299, 352, 302), (354, 350, 298, 353), (303, 353, 298, 297, 512, 304), (320, 290, 327, 339), (95, 53, 301, 311, 361, 356, 365), (311, 301, 302, 312), (312, 302, 351, 303, 313), (313, 303, 304, 314), (517, 289, 326, 521), (124, 54, 295, 321), (321, 295, 294, 322), (322, 294, 293, 323), (323, 293, 292, 324), (512, 297, 331, 519), (506, 55, 286, 514), (514, 286, 287, 515), (515, 287, 288, 516), (516, 288, 289, 517), (289, 319, 338, 326), (466, 340, 341, 467), (326, 338, 339, 327), (474, 336, 337, 475), (331, 334, 335, 330), (519, 331, 330, 520), (336, 332, 333, 337), (340, 329, 328, 341), (521, 326, 327, 522), (324, 292, 329, 340), (465, 310, 335, 467), (310, 296, 330, 335), (291, 325, 341, 328), (472, 314, 336, 474), (314, 304, 332, 336), (473, 320, 339, 475), (305, 315, 337, 333), (63, 126, 348, 344), (469, 68, 346, 539, 476), (508, 63, 344, 525), (60, 74, 349, 342), (68, 61, 343, 538, 346), (351, 354, 353, 303), (302, 352, 354, 351), (352, 299, 350, 354), (415, 387, 428, 431), (373, 360, 384, 388), (372, 365, 356, 371, 410), (360, 355, 377, 384), (363, 374, 389, 385), (364, 95, 365, 372, 411), (366, 373, 370, 357), (141, 360, 373, 366), (358, 363, 385, 379), (362, 374, 363, 316), (357, 370, 374, 362), (378, 417, 434, 426), (370, 373, 388, 386), (355, 364, 414, 376, 377), (371, 356, 361, 375, 413), (379, 385, 394, 368), (385, 389, 402, 403), (381, 387, 415, 383, 382), (377, 376, 416, 387, 381), (380, 379, 368, 369), (384, 377, 392, 393), (380, 390, 417, 378, 379), (382, 383, 418, 390, 380), (374, 370, 386, 389), (387, 416, 433, 428), (367, 358, 379, 378, 408), (424, 408, 425, 442), (397, 369, 368, 394), (396, 359, 391, 395), (393, 392, 359, 396), (395, 391, 369, 397), (394, 385, 403, 407), (381, 382, 391, 359), (393, 396, 404, 401), (382, 380, 369, 391), (593, 587, 597, 599), (377, 381, 359, 392), (403, 402, 406, 407), (399, 398, 404, 405), (402, 399, 405, 406), (398, 400, 401, 404), (386, 388, 398, 399), (389, 386, 399, 402), (397, 394, 407, 406), (396, 395, 405, 404), (388, 384, 400, 398), (395, 397, 406, 405), (383, 415, 431, 432), (372, 410, 421, 409), (410, 371, 420, 421), (422, 419, 437, 440), (371, 413, 422, 420), (413, 375, 419, 422), (419, 424, 442, 437), (364, 411, 423, 414), (411, 372, 409, 423), (420, 422, 440, 438), (375, 412, 424, 419), (412, 367, 408, 424), (442, 425, 426, 434), (441, 427, 428, 433), (440, 437, 436, 435), (439, 438, 432, 431), (427, 439, 431, 428), (438, 440, 435, 432), (429, 441, 433, 430), (437, 442, 434, 436), (408, 378, 426, 425), (409, 421, 439, 427), (390, 418, 435, 436), (376, 414, 429, 430), (416, 376, 430, 433), (414, 423, 441, 429), (421, 420, 438, 439), (417, 390, 436, 434), (423, 409, 427, 441), (418, 383, 432, 435), (459, 125, 347, 532, 468), (74, 459, 468, 349), (325, 465, 467, 341), (334, 466, 467, 335), (309, 464, 466, 334), (308, 463, 464, 309), (307, 462, 463, 308), (306, 461, 462, 307), (73, 458, 461, 306), (97, 444, 460, 128), (509, 86, 444, 527), (75, 85, 443, 449), (77, 450, 445, 87), (79, 452, 453, 70), (78, 451, 446, 89), (80, 454, 455, 81), (92, 447, 456, 72), (94, 448, 457, 83), (310, 465, 459, 74), (124, 458, 457, 122), (105, 448, 456, 120), (103, 447, 455, 117), (116, 454, 453, 114), (112, 452, 446, 100), (110, 451, 445, 98), (108, 450, 449, 106), (126, 469, 476, 348), (315, 473, 475, 337), (319, 472, 474, 338), (338, 474, 475, 339), (318, 471, 472, 319), (317, 470, 471, 318), (320, 473, 469, 126), (548, 547, 550, 549, 552, 551), (540, 545, 552, 549), (528, 342, 566, 567), (343, 540, 549, 550), (523, 535, 561, 558), (346, 538, 547, 548), (468, 529, 562, 563), (344, 348, 554, 556), (85, 509, 527, 443), (62, 508, 525, 530, 345), (329, 521, 522, 328), (332, 519, 520, 333), (293, 516, 517, 292), (294, 515, 516, 293), (295, 514, 515, 294), (54, 506, 514, 295), (304, 512, 519, 332), (292, 517, 521, 329), (53, 505, 511, 301), (296, 513, 520, 330), (290, 518, 522, 327), (443, 527, 510, 96), (0, 477, 509, 85), (305, 513, 507, 61), (61, 507, 528, 540, 343), (55, 506, 504, 59), (52, 505, 503, 56), (46, 502, 504, 58), (45, 501, 503, 57), (291, 518, 508, 62), (47, 502, 500, 51), (44, 501, 499, 48), (38, 498, 500, 50), (37, 497, 499, 49), (39, 498, 496, 43), (36, 497, 495, 40), (29, 493, 495, 41), (31, 494, 492, 35), (28, 493, 491, 32), (22, 490, 492, 34), (21, 489, 491, 33), (30, 494, 496, 42), (23, 490, 488, 27), (20, 489, 487, 24), (14, 486, 488, 26), (13, 485, 487, 25), (15, 486, 484, 19), (12, 485, 483, 16), (7, 482, 484, 18), (6, 482, 480, 11), (4, 481, 479, 8), (2, 11, 480, 478), (0, 8, 479, 477), (5, 481, 483, 17), (96, 510, 478, 3), (532, 347, 533, 537, 529, 468), (531, 345, 572, 573), (538, 343, 550, 547), (525, 534, 526, 533, 536, 530), (545, 542, 551, 552), (542, 346, 548, 551), (537, 533, 526, 535, 523, 529), (545, 540, 528, 543, 524, 542), (561, 555, 579, 585), (539, 346, 542, 546, 541, 476), (525, 344, 556, 559), (553, 557, 581, 577), (546, 542, 524, 544, 523, 541), (535, 526, 555, 561), (534, 525, 559, 560), (541, 523, 558, 557), (348, 476, 553, 554), (476, 541, 557, 553), (526, 534, 560, 555), (564, 568, 567, 566, 565), (563, 562, 570, 569, 564, 565), (543, 528, 567, 568), (529, 523, 570, 562), (342, 349, 565, 566), (349, 468, 563, 565), (523, 544, 569, 570), (524, 543, 568, 564), (544, 524, 564, 569), (576, 575, 574, 573, 572, 571), (536, 533, 575, 576), (533, 347, 574, 575), (347, 531, 573, 574), (530, 536, 576, 571), (345, 530, 571, 572), (580, 578, 579, 584, 583), (577, 581, 582, 585, 579, 578), (557, 558, 582, 581), (554, 553, 577, 578), (555, 560, 584, 579), (559, 556, 580, 583), (558, 561, 585, 582), (560, 559, 583, 584), (556, 554, 578, 580), (587, 586, 589, 588), (393, 401, 589, 586), (400, 384, 595, 594), (401, 400, 588, 589), (591, 590, 592, 593), (586, 587, 593, 592), (393, 586, 592, 590), (384, 393, 590, 591), (594, 595, 597, 596), (597, 595, 598, 599), (588, 400, 594, 596), (384, 591, 598, 595), (587, 588, 596, 597), (591, 593, 599, 598)])
me_cube.materials.append(mat_material)
me_cube.use_remesh_preserve_volume = False
me_cube.use_remesh_preserve_attributes = False
me_cube.use_mirror_vertex_groups = False
me_cube.update()

# ---- objects
ob_long_pyramid = bpy.data.objects.new('Long Pyramid', me_cube_002)
ob_small_pyramid = bpy.data.objects.new('Small Pyramid', me_cube_001)
ob_pyramid = bpy.data.objects.new('Pyramid', me_cube)
ob_lamp = bpy.data.objects.new('Lamp', light_lamp)
ob_camera = bpy.data.objects.new('Camera', cam_camera)

# ---- transforms, parenting, visibility, modifiers, constraints
ob_long_pyramid.location = (45.49, -21.69, 9.653)
ob_long_pyramid.scale = (10.0, 10.0, 1.319)
ob_long_pyramid.lock_rotations_4d = False
ob_long_pyramid.empty_display_type = 'ARROWS'
ob_long_pyramid.lineart.crease_threshold = 0.0
ob_small_pyramid.location = (49.45, 25.72, 3.971)
ob_small_pyramid.scale = (15.45, 15.45, 0.5)
ob_small_pyramid.lock_rotations_4d = False
ob_small_pyramid.empty_display_type = 'ARROWS'
ob_small_pyramid.lineart.crease_threshold = 0.0
ob_pyramid.location = (0.0, 0.0, 0.5)
ob_pyramid.scale = (10.0, 10.0, 0.5)
ob_pyramid.lock_rotations_4d = False
ob_pyramid.empty_display_type = 'ARROWS'
ob_pyramid.lineart.crease_threshold = 0.0
ob_lamp.location = (-9.037, -5.521, 25.06)
ob_lamp.rotation_euler = (0.6503, 0.05522, -0.9903)
ob_lamp.lock_rotations_4d = False
ob_lamp.empty_display_type = 'ARROWS'
ob_lamp.color = (0.0, 0.0, 0.0, 0.0)
ob_lamp.lineart.crease_threshold = 0.0
ob_camera.location = (32.79, -29.5, 23.78)
ob_camera.rotation_euler = (1.109, 0.0, 0.8149)
ob_camera.lock_rotations_4d = False
ob_camera.empty_display_type = 'ARROWS'
ob_camera.color = (0.0, 0.0, 0.0, 0.0)
ob_camera.display_type = 'WIRE'
ob_camera.lineart.crease_threshold = 0.0

# ---- collection membership
col_collection_1.objects.link(ob_long_pyramid)
col_collection_1.objects.link(ob_small_pyramid)
col_collection_1.objects.link(ob_pyramid)
col_collection_1.objects.link(ob_lamp)
col_collection_1.objects.link(ob_camera)

# ---- scene / render settings (as saved in the file)
scene.camera = ob_camera
scene.frame_start = 1; scene.frame_end = 250; scene.frame_set(1)
scene.render.engine = 'BLENDER_EEVEE_NEXT'
scene.render.resolution_percentage = 50
scene.render.dither_intensity = 0.0
scene.cycles.use_denoising = False
scene.cycles.samples = 128
scene.cycles.sampling_pattern = 'TABULATED_SOBOL'
scene.cycles.use_adaptive_sampling = False
scene.cycles.use_light_tree = False
scene.cycles.blur_glossy = 0.0
scene.cycles.sample_clamp_indirect = 0.0
scene.view_settings.view_transform = 'Standard'
bpy.context.view_layer.update()
